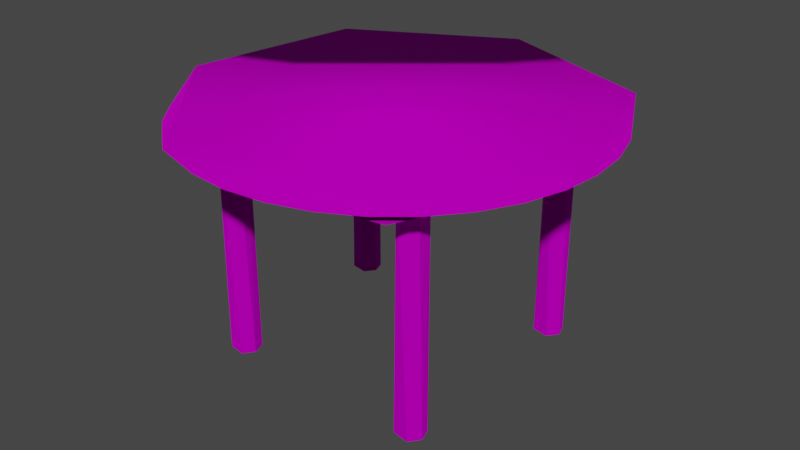 # Source: table2.blend  (saved by Blender 3.1.7; exported with 4.5.12 LTS)
import bpy
from mathutils import Matrix  # noqa: F401  (used for matrix-valued properties, if any)

bpy.ops.wm.read_factory_settings(use_empty=True)
scene = bpy.context.scene
scene.name = 'Scene'

# ---- collections
col_collection = bpy.data.collections.new('Collection'); scene.collection.children.link(col_collection)

# ---- images (referenced by path relative to the original .blend; pixels are not part of the script)
import os
ASSET_DIR = os.environ.get("B2B_ASSET_DIR", "")  # directory of the original .blend (textures are referenced by path, not embedded)
HERE = os.path.dirname(os.path.abspath(__file__))  # packed textures are extracted next to this script under _unpacked/

def load_image(name, relpath, width, height, colorspace="sRGB"):
    """Load a texture the original file referenced (path relative to the .blend, or extracted next to this script)."""
    p = next((c for c in (os.path.join(HERE, relpath), os.path.join(ASSET_DIR, relpath)) if relpath and os.path.exists(c)), "")
    if p:
        img = bpy.data.images.load(p, check_existing=True)
        img.name = name
    else:  # same state as the original file: an image datablock whose file is absent (Cycles renders it pink)
        img = bpy.data.images.new(name, width, height)
        img.source = "FILE"
        img.filepath = "//" + (relpath or name)
    img.colorspace_settings.name = colorspace
    return img
img_wood1_jpg = load_image('Wood1.jpg', 'Wood1.jpg', 1024, 1024, 'sRGB')

# ---- materials (node trees are filled in below, after node groups)
mat_x = bpy.data.materials.new('Материал')
mat_x.use_transparent_shadow = False

# ---- material node trees
mat_x.use_nodes = True; mat_x.node_tree.nodes.clear()
_N = mat_x.node_tree.nodes; _L = mat_x.node_tree.links
n0 = _N.new('ShaderNodeBsdfPrincipled'); n0.name = 'Principled BSDF'; n0.location = (10, 300)
n0.distribution = 'GGX'
n0.subsurface_method = 'RANDOM_WALK_SKIN'
n0.inputs[1].default_value = 0.6667
n0.inputs[2].default_value = 1.0
n0.inputs[3].default_value = 1.45
n0.inputs[13].default_value = 0.0
n0.inputs[27].default_value = (0.0, 0.0, 0.0, 1.0)
n0.inputs[28].default_value = 1.0
n1 = _N.new('ShaderNodeOutputMaterial'); n1.name = 'Material Output'; n1.location = (300, 300)
n2 = _N.new('ShaderNodeTexImage'); n2.name = 'Image Texture'; n2.location = (-280, 280)
n2.image = img_wood1_jpg
_L.new(n0.outputs[0], n1.inputs[0])
_L.new(n2.outputs[0], n0.inputs[0])
n1.is_active_output = True

# ---- world
world_world = bpy.data.worlds.new('World'); scene.world = world_world
world_world.use_nodes = True; world_world.node_tree.nodes.clear()
_N = world_world.node_tree.nodes; _L = world_world.node_tree.links
n0 = _N.new('ShaderNodeOutputWorld'); n0.name = 'World Output'; n0.location = (300, 300)
n1 = _N.new('ShaderNodeBackground'); n1.name = 'Background'; n1.location = (10, 300)
n1.inputs[0].default_value = (0.05088, 0.05088, 0.05088, 1.0)
_L.new(n1.outputs[0], n0.inputs[0])
n0.is_active_output = True
world_world.color = (0.05088, 0.05088, 0.05088)
world_world.use_sun_shadow = False
world_world.sun_shadow_jitter_overblur = 0.0

# ---- meshes
me_004 = bpy.data.meshes.new('Цилиндр.004')
me_004.from_pydata([(-0.5926, 0.9517, -10.19), (0.7112, 0.755, -27.69), (0.755, 0.7112, -10.19), (0.9501, -0.5474, -10.19), (1.023, -0.1719, -27.69), (0.4254, -0.946, -27.69), (-0.337, -0.999, -10.19), (-0.8251, -0.7223, -27.69), (-0.9871, -0.2693, -10.19), (-0.8793, 0.5502, -27.69), (-0.1289, 1.015, -27.69), (6.527, 22.79, -9.408), (20.56, 13.32, -10.41), (18.89, 18.15, -9.408), (22.78, 5.541, -9.408), (20.14, 1.196, -10.41), (16.97, -4.664, -9.408), (12.04, -5.867, -10.41), (-1.218, -4.009, -10.41), (2.557, -7.516, -9.408), (-7.164, 3.434, -9.408), (-6.349, 11.25, -10.41), (7.134, 22.24, -10.41), (-5.037, 16.51, -9.408), (7.597, 22.48, -10.41), (10.51, 22.19, -10.41), (13.32, 21.34, -10.41), (15.91, 19.95, -10.41), (18.17, 18.09, -10.41), (20.03, 15.81, -10.41), (21.41, 13.22, -10.41), (22.26, 10.4, -10.41), (22.55, 7.476, -10.41), (22.26, 4.548, -10.41), (21.41, 1.733, -10.41), (20.03, -0.8621, -10.41), (18.17, -3.136, -10.41), (15.91, -5.003, -10.41), (13.32, -6.389, -10.41), (10.51, -7.243, -10.41), (7.597, -7.532, -10.41), (4.68, -7.243, -10.41), (1.874, -6.389, -10.41), (-0.7111, -5.003, -10.41), (-2.977, -3.136, -10.41), (-4.837, -0.8621, -10.41), (-6.219, 1.733, -10.41), (-7.07, 4.548, -10.41), (-7.357, 7.476, -10.41), (-7.07, 10.4, -10.41), (-6.219, 13.22, -10.41), (-4.837, 15.81, -10.41), (-2.977, 18.09, -10.41), (-0.7111, 19.95, -10.41), (1.874, 21.34, -10.41), (4.68, 22.19, -10.41), (7.597, 22.48, -10.41), (10.51, 22.19, -10.41), (13.32, 21.34, -10.41), (15.91, 19.95, -10.41), (18.17, 18.09, -10.41), (20.03, 15.81, -10.41), (21.41, 13.22, -10.41), (22.26, 10.4, -10.41), (22.55, 7.476, -10.41), (22.26, 4.548, -10.41), (21.41, 1.733, -10.41), (20.03, -0.8621, -10.41), (18.17, -3.136, -10.41), (15.91, -5.003, -10.41), (13.32, -6.389, -10.41), (10.51, -7.243, -10.41), (7.597, -7.532, -10.41), (4.68, -7.243, -10.41), (1.874, -6.389, -10.41), (-0.7111, -5.003, -10.41), (-2.977, -3.136, -10.41), (-4.837, -0.8621, -10.41), (-6.219, 1.733, -10.41), (-7.07, 4.548, -10.41), (-7.357, 7.476, -10.41), (-7.07, 10.4, -10.41), (-6.219, 13.22, -10.41), (-4.837, 15.81, -10.41), (-2.977, 18.09, -10.41), (-0.7111, 19.95, -10.41), (1.874, 21.34, -10.41), (4.68, 22.19, -10.41), (12.04, 20.82, -11.14), (21.54, 11.25, -11.14), (16.41, -4.009, -11.14), (1.769, -5.532, -11.14), (-5.343, 2.471, -11.14), (-5.365, 13.32, -11.14), (2.61, 20.46, -11.14), (14.56, 0.7517, -10.19), (15.87, 0.555, -27.69), (15.91, 0.5112, -10.19), (16.11, -0.7475, -10.19), (16.18, -0.3719, -27.69), (15.58, -1.146, -27.69), (14.82, -1.199, -10.19), (14.33, -0.9223, -27.69), (14.17, -0.4693, -10.19), (14.28, 0.3502, -27.69), (15.03, 0.815, -27.69), (14.56, 16.53, -10.19), (15.87, 16.33, -27.69), (15.91, 16.29, -10.19), (16.11, 15.03, -10.19), (16.18, 15.41, -27.69), (15.58, 14.63, -27.69), (14.82, 14.58, -10.19), (14.33, 14.86, -27.69), (14.17, 15.31, -10.19), (14.28, 16.13, -27.69), (15.03, 16.59, -27.69), (-1.748, 15.19, -10.19), (-0.4444, 15.0, -27.69), (-0.4006, 14.95, -10.19), (-0.2055, 13.69, -10.19), (-0.1327, 14.07, -27.69), (-0.7302, 13.3, -27.69), (-1.493, 13.24, -10.19), (-1.981, 13.52, -27.69), (-2.143, 13.97, -10.19), (-2.035, 14.79, -27.69), (-1.285, 15.26, -27.69)], [], [(3, 5, 4), (6, 7, 5), (0, 10, 9), (4, 1, 2, 3), (9, 7, 8, 0), (3, 6, 5), (6, 8, 7), (1, 10, 0, 2), (6, 3, 2, 0, 8), (10, 1, 4, 5, 7, 9), (11, 25, 24), (13, 27, 26), (13, 28, 27), (13, 29, 28), (13, 30, 29), (14, 32, 31), (14, 33, 32), (14, 34, 33), (16, 36, 35), (16, 37, 36), (16, 38, 37), (19, 40, 39), (19, 41, 40), (19, 42, 41), (19, 43, 42), (19, 44, 43), (20, 46, 45), (20, 47, 46), (20, 48, 47), (23, 50, 49), (23, 51, 50), (23, 52, 51), (23, 53, 52), (11, 55, 54), (11, 24, 55), (21, 92, 18), (57, 24, 25), (58, 25, 26), (59, 26, 27), (60, 27, 28), (61, 28, 29), (62, 29, 30), (63, 30, 31), (64, 31, 32), (65, 32, 33), (66, 33, 34), (67, 34, 35), (68, 35, 36), (69, 36, 37), (70, 37, 38), (71, 38, 39), (72, 39, 40), (73, 40, 41), (74, 41, 42), (75, 42, 43), (76, 43, 44), (77, 44, 45), (78, 45, 46), (79, 46, 47), (80, 47, 48), (81, 48, 49), (82, 49, 50), (83, 50, 51), (84, 51, 52), (85, 52, 53), (86, 53, 54), (87, 54, 55), (56, 55, 24), (22, 56, 57), (15, 65, 66), (17, 70, 71), (18, 76, 77), (22, 85, 86), (26, 25, 11, 13), (17, 90, 15), (18, 91, 17), (15, 89, 12), (31, 30, 13, 14), (35, 34, 14, 16), (39, 38, 16, 19), (45, 44, 19, 20), (49, 48, 20, 23), (54, 53, 23, 11), (60, 12, 22, 59), (14, 13, 11, 23, 20, 19, 16), (57, 56, 24), (58, 57, 25), (59, 58, 26), (60, 59, 27), (61, 60, 28), (62, 61, 29), (63, 62, 30), (64, 63, 31), (65, 64, 32), (66, 65, 33), (67, 66, 34), (68, 67, 35), (69, 68, 36), (70, 69, 37), (71, 70, 38), (72, 71, 39), (73, 72, 40), (74, 73, 41), (75, 74, 42), (76, 75, 43), (77, 76, 44), (78, 77, 45), (79, 78, 46), (80, 79, 47), (81, 80, 48), (82, 81, 49), (83, 82, 50), (84, 83, 51), (85, 84, 52), (86, 85, 53), (87, 86, 54), (56, 87, 55), (22, 57, 58), (22, 58, 59), (65, 15, 12, 64), (12, 60, 61), (12, 61, 62), (12, 62, 63), (12, 63, 64), (69, 17, 15, 68), (15, 66, 67), (15, 67, 68), (72, 73, 18, 17), (17, 69, 70), (17, 71, 72), (79, 21, 18, 78), (18, 73, 74), (18, 74, 75), (18, 75, 76), (18, 77, 78), (85, 22, 21, 84), (21, 79, 80), (21, 80, 81), (21, 81, 82), (21, 82, 83), (21, 83, 84), (22, 86, 87), (22, 87, 56), (89, 90, 91, 92, 93, 94, 88), (93, 21, 22, 94), (15, 90, 89), (21, 93, 92), (88, 22, 12, 89), (17, 91, 90), (22, 88, 94), (18, 92, 91), (98, 100, 99), (101, 102, 100), (95, 105, 104), (99, 96, 97, 98), (104, 102, 103, 95), (98, 101, 100), (101, 103, 102), (96, 105, 95, 97), (101, 98, 97, 95, 103), (105, 96, 99, 100, 102, 104), (109, 111, 110), (112, 113, 111), (106, 116, 115), (110, 107, 108, 109), (115, 113, 114, 106), (109, 112, 111), (112, 114, 113), (107, 116, 106, 108), (112, 109, 108, 106, 114), (116, 107, 110, 111, 113, 115), (120, 122, 121), (123, 124, 122), (117, 127, 126), (121, 118, 119, 120), (126, 124, 125, 117), (120, 123, 122), (123, 125, 124), (118, 127, 117, 119), (123, 120, 119, 117, 125), (127, 118, 121, 122, 124, 126)])
me_004.polygons.foreach_set('use_smooth', [0, 0, 0, 0, 0, 0, 0, 0, 0, 0, 1, 1, 1, 1, 1, 1, 1, 1, 1, 1, 1, 1, 1, 1, 1, 1, 1, 1, 1, 1, 1, 1, 1, 1, 1, 1, 1, 1, 1, 1, 1, 1, 1, 1, 1, 1, 1, 1, 1, 1, 1, 1, 1, 1, 1, 1, 1, 1, 1, 1, 1, 1, 1, 1, 1, 1, 1, 1, 1, 1, 1, 1, 1, 1, 1, 1, 1, 1, 1, 1, 1, 1, 1, 1, 1, 1, 1, 1, 1, 1, 1, 1, 1, 1, 1, 1, 1, 1, 1, 1, 1, 1, 1, 1, 1, 1, 1, 1, 1, 1, 1, 1, 1, 1, 1, 1, 1, 1, 1, 1, 1, 1, 1, 1, 1, 1, 1, 1, 1, 1, 1, 1, 1, 1, 1, 1, 1, 1, 1, 1, 1, 1, 1, 1, 1, 1, 1, 1, 1, 1, 1, 0, 0, 0, 0, 0, 0, 0, 0, 0, 0, 0, 0, 0, 0, 0, 0, 0, 0, 0, 0, 0, 0, 0, 0, 0, 0, 0, 0, 0, 0])
_uv = me_004.uv_layers.new(name='UVКарта')
_uv.uv.foreach_set('vector', [0.6667, 1.0, 0.5677, 0.5, 0.7238, 0.5, 0.448, 1.0, 0.3646, 0.5, 0.5677, 0.5, 0.09385, 1.0, 0.02622, 0.5, 0.1613, 0.5, 0.7238, 0.5, 0.8795, 0.5, 0.8698, 1.0, 0.6667, 1.0, 0.1613, 0.5, 0.3646, 0.5, 0.2923, 1.0, 0.09385, 1.0, 0.6667, 1.0, 0.448, 1.0, 0.5677, 0.5, 0.448, 1.0, 0.2923, 1.0, 0.3646, 0.5, 0.8795, 0.5, 0.9872, 0.5, 0.9816, 1.0, 0.8698, 1.0, 0.1772, 0.03538, 0.4374, 0.1417, 0.4184, 0.4076, 0.1377, 0.428, 0.02392, 0.1885, 0.7203, 0.4824, 0.9087, 0.418, 0.9778, 0.2123, 0.8452, 0.03992, 0.5873, 0.1072, 0.554, 0.372, 0.9816, 1.0, 0.9688, 0.5, 1.0, 0.5, 0.8698, 1.0, 0.9062, 0.5, 0.9375, 0.5, 0.8698, 1.0, 0.875, 0.5, 0.9062, 0.5, 0.8698, 1.0, 0.8438, 0.5, 0.875, 0.5, 0.8698, 1.0, 0.8125, 0.5, 0.8438, 0.5, 0.7298, 1.0, 0.75, 0.5, 0.7812, 0.5, 0.7298, 1.0, 0.7188, 0.5, 0.75, 0.5, 0.7298, 1.0, 0.6875, 0.5, 0.7188, 0.5, 0.6048, 1.0, 0.625, 0.5, 0.6562, 0.5, 0.6048, 1.0, 0.5938, 0.5, 0.625, 0.5, 0.6048, 1.0, 0.5625, 0.5, 0.5938, 0.5, 0.448, 1.0, 0.5, 0.5, 0.5312, 0.5, 0.448, 1.0, 0.4688, 0.5, 0.5, 0.5, 0.448, 1.0, 0.4375, 0.5, 0.4688, 0.5, 0.448, 1.0, 0.4062, 0.5, 0.4375, 0.5, 0.448, 1.0, 0.375, 0.5, 0.4062, 0.5, 0.2923, 1.0, 0.3125, 0.5, 0.3438, 0.5, 0.2923, 1.0, 0.2812, 0.5, 0.3125, 0.5, 0.2923, 1.0, 0.25, 0.5, 0.2812, 0.5, 0.1516, 1.0, 0.1875, 0.5, 0.2188, 0.5, 0.1516, 1.0, 0.1562, 0.5, 0.1875, 0.5, 0.1516, 1.0, 0.125, 0.5, 0.1562, 0.5, 0.1516, 1.0, 0.09375, 0.5, 0.125, 0.5, 0.02081, 1.0, 0.03125, 0.5, 0.0625, 0.5, 0.02081, 1.0, 0.0, 0.5, 0.03125, 0.5, 0.5495, 0.3038, 0.5473, 0.1718, 0.6234, 0.08521, 0.7968, 0.4854, 0.75, 0.49, 0.7968, 0.4854, 0.8418, 0.4717, 0.7968, 0.4854, 0.8418, 0.4717, 0.8833, 0.4496, 0.8418, 0.4717, 0.8833, 0.4496, 0.9197, 0.4197, 0.8833, 0.4496, 0.9197, 0.4197, 0.9496, 0.3833, 0.9197, 0.4197, 0.9496, 0.3833, 0.9717, 0.3418, 0.9496, 0.3833, 0.9717, 0.3418, 0.9854, 0.2968, 0.9717, 0.3418, 0.9854, 0.2968, 0.99, 0.25, 0.9854, 0.2968, 0.99, 0.25, 0.9854, 0.2032, 0.99, 0.25, 0.9854, 0.2032, 0.9717, 0.1582, 0.9854, 0.2032, 0.9717, 0.1582, 0.9496, 0.1167, 0.9717, 0.1582, 0.9496, 0.1167, 0.9197, 0.08029, 0.9496, 0.1167, 0.9197, 0.08029, 0.8833, 0.05045, 0.9197, 0.08029, 0.8833, 0.05045, 0.8418, 0.02827, 0.8833, 0.05045, 0.8418, 0.02827, 0.7968, 0.01461, 0.8418, 0.02827, 0.7968, 0.01461, 0.75, 0.01, 0.7968, 0.01461, 0.75, 0.01, 0.7032, 0.01461, 0.75, 0.01, 0.7032, 0.01461, 0.6582, 0.02827, 0.7032, 0.01461, 0.6582, 0.02827, 0.6167, 0.05045, 0.6582, 0.02827, 0.6167, 0.05045, 0.5803, 0.08029, 0.6167, 0.05045, 0.5803, 0.08029, 0.5504, 0.1167, 0.5803, 0.08029, 0.5504, 0.1167, 0.5283, 0.1582, 0.5504, 0.1167, 0.5283, 0.1582, 0.5146, 0.2032, 0.5283, 0.1582, 0.5146, 0.2032, 0.51, 0.25, 0.5146, 0.2032, 0.51, 0.25, 0.5146, 0.2968, 0.51, 0.25, 0.5146, 0.2968, 0.5283, 0.3418, 0.5146, 0.2968, 0.5283, 0.3418, 0.5504, 0.3833, 0.5283, 0.3418, 0.5504, 0.3833, 0.5803, 0.4197, 0.5504, 0.3833, 0.5803, 0.4197, 0.6167, 0.4496, 0.5803, 0.4197, 0.6167, 0.4496, 0.6582, 0.4717, 0.6167, 0.4496, 0.6582, 0.4717, 0.7032, 0.4854, 0.6582, 0.4717, 0.7032, 0.4854, 0.75, 0.49, 0.7032, 0.4854, 0.75, 0.49, 0.7441, 0.4533, 0.75, 0.49, 0.7968, 0.4854, 0.9422, 0.1543, 0.9854, 0.2032, 0.9717, 0.1582, 0.8182, 0.04644, 0.8418, 0.02827, 0.7968, 0.01461, 0.6234, 0.08521, 0.5803, 0.08029, 0.5504, 0.1167, 0.7441, 0.4533, 0.6167, 0.4496, 0.6582, 0.4717, 0.9375, 0.5, 0.9688, 0.5, 0.9816, 1.0, 0.8698, 1.0, 0.8182, 0.04644, 0.8766, 0.08521, 0.9422, 0.1543, 0.6234, 0.08521, 0.6634, 0.05672, 0.8182, 0.04644, 0.9422, 0.1543, 0.9505, 0.3038, 0.9427, 0.3372, 0.7812, 0.5, 0.8125, 0.5, 0.8698, 1.0, 0.7298, 1.0, 0.6562, 0.5, 0.6875, 0.5, 0.7298, 1.0, 0.6048, 1.0, 0.5312, 0.5, 0.5625, 0.5, 0.6048, 1.0, 0.448, 1.0, 0.3438, 0.5, 0.375, 0.5, 0.448, 1.0, 0.2923, 1.0, 0.2188, 0.5, 0.25, 0.5, 0.2923, 1.0, 0.1516, 1.0, 0.0625, 0.5, 0.09375, 0.5, 0.1516, 1.0, 0.02081, 1.0, 0.9197, 0.4197, 0.9427, 0.3372, 0.7441, 0.4533, 0.8833, 0.4496, 0.9403, 0.4165, 0.8138, 0.7864, 0.4492, 0.9367, 0.1095, 0.7395, 0.03476, 0.3535, 0.3375, 0.05116, 0.7645, 0.109, 0.7968, 0.4854, 0.75, 0.49, 0.75, 0.49, 0.8418, 0.4717, 0.7968, 0.4854, 0.7968, 0.4854, 0.8833, 0.4496, 0.8418, 0.4717, 0.8418, 0.4717, 0.9197, 0.4197, 0.8833, 0.4496, 0.8833, 0.4496, 0.9496, 0.3833, 0.9197, 0.4197, 0.9197, 0.4197, 0.9717, 0.3418, 0.9496, 0.3833, 0.9496, 0.3833, 0.9854, 0.2968, 0.9717, 0.3418, 0.9717, 0.3418, 0.99, 0.25, 0.9854, 0.2968, 0.9854, 0.2968, 0.9854, 0.2032, 0.99, 0.25, 0.99, 0.25, 0.9717, 0.1582, 0.9854, 0.2032, 0.9854, 0.2032, 0.9496, 0.1167, 0.9717, 0.1582, 0.9717, 0.1582, 0.9197, 0.08029, 0.9496, 0.1167, 0.9496, 0.1167, 0.8833, 0.05045, 0.9197, 0.08029, 0.9197, 0.08029, 0.8418, 0.02827, 0.8833, 0.05045, 0.8833, 0.05045, 0.7968, 0.01461, 0.8418, 0.02827, 0.8418, 0.02827, 0.75, 0.01, 0.7968, 0.01461, 0.7968, 0.01461, 0.7032, 0.01461, 0.75, 0.01, 0.75, 0.01, 0.6582, 0.02827, 0.7032, 0.01461, 0.7032, 0.01461, 0.6167, 0.05045, 0.6582, 0.02827, 0.6582, 0.02827, 0.5803, 0.08029, 0.6167, 0.05045, 0.6167, 0.05045, 0.5504, 0.1167, 0.5803, 0.08029, 0.5803, 0.08029, 0.5283, 0.1582, 0.5504, 0.1167, 0.5504, 0.1167, 0.5146, 0.2032, 0.5283, 0.1582, 0.5283, 0.1582, 0.51, 0.25, 0.5146, 0.2032, 0.5146, 0.2032, 0.5146, 0.2968, 0.51, 0.25, 0.51, 0.25, 0.5283, 0.3418, 0.5146, 0.2968, 0.5146, 0.2968, 0.5504, 0.3833, 0.5283, 0.3418, 0.5283, 0.3418, 0.5803, 0.4197, 0.5504, 0.3833, 0.5504, 0.3833, 0.6167, 0.4496, 0.5803, 0.4197, 0.5803, 0.4197, 0.6582, 0.4717, 0.6167, 0.4496, 0.6167, 0.4496, 0.7032, 0.4854, 0.6582, 0.4717, 0.6582, 0.4717, 0.75, 0.49, 0.7032, 0.4854, 0.7032, 0.4854, 0.7441, 0.4533, 0.7968, 0.4854, 0.8418, 0.4717, 0.7441, 0.4533, 0.8418, 0.4717, 0.8833, 0.4496, 0.9854, 0.2032, 0.9422, 0.1543, 0.9427, 0.3372, 0.99, 0.25, 0.9427, 0.3372, 0.9197, 0.4197, 0.9496, 0.3833, 0.9427, 0.3372, 0.9496, 0.3833, 0.9717, 0.3418, 0.9427, 0.3372, 0.9717, 0.3418, 0.9854, 0.2968, 0.9427, 0.3372, 0.9854, 0.2968, 0.99, 0.25, 0.8833, 0.05045, 0.8182, 0.04644, 0.9422, 0.1543, 0.9197, 0.08029, 0.9422, 0.1543, 0.9717, 0.1582, 0.9496, 0.1167, 0.9422, 0.1543, 0.9496, 0.1167, 0.9197, 0.08029, 0.75, 0.01, 0.7032, 0.01461, 0.6234, 0.08521, 0.8182, 0.04644, 0.8182, 0.04644, 0.8833, 0.05045, 0.8418, 0.02827, 0.8182, 0.04644, 0.7968, 0.01461, 0.75, 0.01, 0.5146, 0.2032, 0.5495, 0.3038, 0.6234, 0.08521, 0.5283, 0.1582, 0.6234, 0.08521, 0.7032, 0.01461, 0.6582, 0.02827, 0.6234, 0.08521, 0.6582, 0.02827, 0.6167, 0.05045, 0.6234, 0.08521, 0.6167, 0.05045, 0.5803, 0.08029, 0.6234, 0.08521, 0.5504, 0.1167, 0.5283, 0.1582, 0.6167, 0.4496, 0.7441, 0.4533, 0.5495, 0.3038, 0.5803, 0.4197, 0.5495, 0.3038, 0.5146, 0.2032, 0.51, 0.25, 0.5495, 0.3038, 0.51, 0.25, 0.5146, 0.2968, 0.5495, 0.3038, 0.5146, 0.2968, 0.5283, 0.3418, 0.5495, 0.3038, 0.5283, 0.3418, 0.5504, 0.3833, 0.5495, 0.3038, 0.5504, 0.3833, 0.5803, 0.4197, 0.7441, 0.4533, 0.6582, 0.4717, 0.7032, 0.4854, 0.7441, 0.4533, 0.7032, 0.4854, 0.75, 0.49, 0.9505, 0.3038, 0.8766, 0.08521, 0.6634, 0.05672, 0.5473, 0.1718, 0.5573, 0.3372, 0.6718, 0.4527, 0.8182, 0.4536, 0.5573, 0.3372, 0.5495, 0.3038, 0.7441, 0.4533, 0.6718, 0.4527, 0.9422, 0.1543, 0.8766, 0.08521, 0.9505, 0.3038, 0.5495, 0.3038, 0.5573, 0.3372, 0.5473, 0.1718, 0.8182, 0.4536, 0.7441, 0.4533, 0.9427, 0.3372, 0.9505, 0.3038, 0.8182, 0.04644, 0.6634, 0.05672, 0.8766, 0.08521, 0.7441, 0.4533, 0.8182, 0.4536, 0.6718, 0.4527, 0.6234, 0.08521, 0.5473, 0.1718, 0.6634, 0.05672, 0.6667, 1.0, 0.5677, 0.5, 0.7238, 0.5, 0.448, 1.0, 0.3646, 0.5, 0.5677, 0.5, 0.09385, 1.0, 0.02622, 0.5, 0.1613, 0.5, 0.7238, 0.5, 0.8795, 0.5, 0.8698, 1.0, 0.6667, 1.0, 0.1613, 0.5, 0.3646, 0.5, 0.2923, 1.0, 0.09385, 1.0, 0.6667, 1.0, 0.448, 1.0, 0.5677, 0.5, 0.448, 1.0, 0.2923, 1.0, 0.3646, 0.5, 0.8795, 0.5, 0.9872, 0.5, 0.9816, 1.0, 0.8698, 1.0, 0.1772, 0.03538, 0.4374, 0.1417, 0.4184, 0.4076, 0.1377, 0.428, 0.02392, 0.1885, 0.7203, 0.4824, 0.9087, 0.418, 0.9778, 0.2123, 0.8452, 0.03992, 0.5873, 0.1072, 0.554, 0.372, 0.6667, 1.0, 0.5677, 0.5, 0.7238, 0.5, 0.448, 1.0, 0.3646, 0.5, 0.5677, 0.5, 0.09385, 1.0, 0.02622, 0.5, 0.1613, 0.5, 0.7238, 0.5, 0.8795, 0.5, 0.8698, 1.0, 0.6667, 1.0, 0.1613, 0.5, 0.3646, 0.5, 0.2923, 1.0, 0.09385, 1.0, 0.6667, 1.0, 0.448, 1.0, 0.5677, 0.5, 0.448, 1.0, 0.2923, 1.0, 0.3646, 0.5, 0.8795, 0.5, 0.9872, 0.5, 0.9816, 1.0, 0.8698, 1.0, 0.1772, 0.03538, 0.4374, 0.1417, 0.4184, 0.4076, 0.1377, 0.428, 0.02392, 0.1885, 0.7203, 0.4824, 0.9087, 0.418, 0.9778, 0.2123, 0.8452, 0.03992, 0.5873, 0.1072, 0.554, 0.372, 0.6667, 1.0, 0.5677, 0.5, 0.7238, 0.5, 0.448, 1.0, 0.3646, 0.5, 0.5677, 0.5, 0.09385, 1.0, 0.02622, 0.5, 0.1613, 0.5, 0.7238, 0.5, 0.8795, 0.5, 0.8698, 1.0, 0.6667, 1.0, 0.1613, 0.5, 0.3646, 0.5, 0.2923, 1.0, 0.09385, 1.0, 0.6667, 1.0, 0.448, 1.0, 0.5677, 0.5, 0.448, 1.0, 0.2923, 1.0, 0.3646, 0.5, 0.8795, 0.5, 0.9872, 0.5, 0.9816, 1.0, 0.8698, 1.0, 0.1772, 0.03538, 0.4374, 0.1417, 0.4184, 0.4076, 0.1377, 0.428, 0.02392, 0.1885, 0.7203, 0.4824, 0.9087, 0.418, 0.9778, 0.2123, 0.8452, 0.03992, 0.5873, 0.1072, 0.554, 0.372])
me_004.materials.append(mat_x)
me_004.use_remesh_fix_poles = True
me_004.use_remesh_preserve_attributes = False
me_004.update()

# ---- objects
ob_004 = bpy.data.objects.new('Цилиндр.004', me_004)

# ---- transforms, parenting, visibility, modifiers, constraints
ob_004.location = (-0.9352, -0.9203, 1.22)
ob_004.scale = (0.1231, 0.1231, 0.1231)

# ---- collection membership
col_collection.objects.link(ob_004)

# ---- scene / render settings (as saved in the file)
scene.frame_start = 1; scene.frame_end = 250; scene.frame_set(1)
scene.render.engine = 'BLENDER_EEVEE_NEXT'
scene.cycles.sampling_pattern = 'TABULATED_SOBOL'
scene.cycles.use_light_tree = False
scene.view_settings.view_transform = 'Filmic'
bpy.context.view_layer.update()

# ---- added for rendering (the .blend has no active camera and no usable light): camera, sun
cam_auto = bpy.data.cameras.new('AutoCamera')
cam_auto.lens = 50.0
cam_auto.sensor_width = 36.0
cam_auto.clip_end = 1000.0
ob_auto_camera = bpy.data.objects.new('AutoCamera', cam_auto)
scene.collection.objects.link(ob_auto_camera)
ob_auto_camera.location = (5.30962, -6.33592, 3.17288)
ob_auto_camera.rotation_euler = (1.09748, -7.21219e-08, 0.694738)
scene.camera = ob_auto_camera
light_auto_sun = bpy.data.lights.new('AutoSun', 'SUN')
light_auto_sun.energy = 3.0
light_auto_sun.angle = 0.0523599
ob_auto_sun = bpy.data.objects.new('AutoSun', light_auto_sun)
scene.collection.objects.link(ob_auto_sun)
ob_auto_sun.rotation_euler = (0.872665, 0.174533, 0.523599)
bpy.context.view_layer.update()
